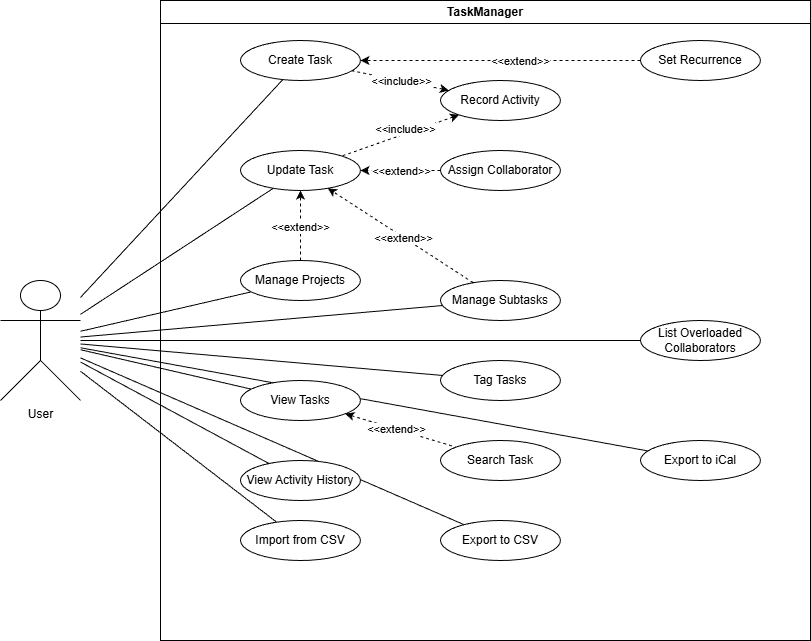

The diagram above was exported from draw.io. Its source (the exported page's mxGraphModel, read from the mxfile embedded in the PNG):
<mxGraphModel dx="1410" dy="833" grid="1" gridSize="10" guides="1" tooltips="1" connect="1" arrows="1" fold="1" page="1" pageScale="1" pageWidth="850" pageHeight="1100" math="0" shadow="0">
  <root>
    <mxCell id="0" />
    <mxCell id="1" parent="0" />
    <mxCell id="qjVhspCptxR2namFPrsT-14" edge="1" parent="1" source="qjVhspCptxR2namFPrsT-2" style="rounded=0;orthogonalLoop=1;jettySize=auto;html=1;endArrow=none;endFill=0;" target="bz4Ss1OpqPDOC663xBWA-10">
      <mxGeometry relative="1" as="geometry" />
    </mxCell>
    <mxCell id="P0hZmS6EoWJ9t5OSkyjq-2" edge="1" parent="1" source="bz4Ss1OpqPDOC663xBWA-10" style="rounded=0;orthogonalLoop=1;jettySize=auto;html=1;endArrow=none;endFill=0;" target="P0hZmS6EoWJ9t5OSkyjq-1">
      <mxGeometry relative="1" as="geometry" />
    </mxCell>
    <mxCell id="P0hZmS6EoWJ9t5OSkyjq-4" edge="1" parent="1" source="bz4Ss1OpqPDOC663xBWA-10" style="rounded=0;orthogonalLoop=1;jettySize=auto;html=1;endArrow=none;endFill=0;" target="P0hZmS6EoWJ9t5OSkyjq-3">
      <mxGeometry relative="1" as="geometry" />
    </mxCell>
    <mxCell id="bz4Ss1OpqPDOC663xBWA-10" parent="1" style="shape=umlActor;verticalLabelPosition=bottom;verticalAlign=top;html=1;outlineConnect=0;" value="User&lt;div&gt;&lt;br&gt;&lt;/div&gt;" vertex="1">
      <mxGeometry height="120" width="80" x="40" y="320" as="geometry" />
    </mxCell>
    <mxCell id="bz4Ss1OpqPDOC663xBWA-11" parent="1" style="ellipse;whiteSpace=wrap;html=1;" value="Manage Subtasks" vertex="1">
      <mxGeometry height="40" width="120" x="480" y="320" as="geometry" />
    </mxCell>
    <mxCell id="bz4Ss1OpqPDOC663xBWA-12" parent="1" style="ellipse;whiteSpace=wrap;html=1;" value="Tag Tasks" vertex="1">
      <mxGeometry height="40" width="120" x="480" y="400" as="geometry" />
    </mxCell>
    <mxCell id="bz4Ss1OpqPDOC663xBWA-15" edge="1" parent="1" source="bz4Ss1OpqPDOC663xBWA-10" style="endArrow=none;html=1;rounded=0;" target="bz4Ss1OpqPDOC663xBWA-1" value="">
      <mxGeometry height="50" relative="1" width="50" as="geometry">
        <mxPoint x="140" y="400" as="sourcePoint" />
        <mxPoint x="450" y="490" as="targetPoint" />
      </mxGeometry>
    </mxCell>
    <mxCell id="bz4Ss1OpqPDOC663xBWA-16" edge="1" parent="1" source="bz4Ss1OpqPDOC663xBWA-10" style="endArrow=none;html=1;rounded=0;" target="bz4Ss1OpqPDOC663xBWA-2" value="">
      <mxGeometry height="50" relative="1" width="50" as="geometry">
        <mxPoint x="140" y="400" as="sourcePoint" />
        <mxPoint x="740" y="380" as="targetPoint" />
      </mxGeometry>
    </mxCell>
    <mxCell id="bz4Ss1OpqPDOC663xBWA-17" edge="1" parent="1" source="bz4Ss1OpqPDOC663xBWA-10" style="endArrow=none;html=1;rounded=0;" target="bz4Ss1OpqPDOC663xBWA-3" value="">
      <mxGeometry height="50" relative="1" width="50" as="geometry">
        <mxPoint x="140" y="400" as="sourcePoint" />
        <mxPoint x="780" y="500" as="targetPoint" />
      </mxGeometry>
    </mxCell>
    <mxCell id="bz4Ss1OpqPDOC663xBWA-18" edge="1" parent="1" source="bz4Ss1OpqPDOC663xBWA-10" style="endArrow=none;html=1;rounded=0;" target="bz4Ss1OpqPDOC663xBWA-11" value="">
      <mxGeometry height="50" relative="1" width="50" as="geometry">
        <mxPoint x="690" y="519" as="sourcePoint" />
        <mxPoint x="920" y="470" as="targetPoint" />
      </mxGeometry>
    </mxCell>
    <mxCell id="bz4Ss1OpqPDOC663xBWA-19" edge="1" parent="1" source="bz4Ss1OpqPDOC663xBWA-10" style="endArrow=none;html=1;rounded=0;" target="bz4Ss1OpqPDOC663xBWA-12" value="">
      <mxGeometry height="50" relative="1" width="50" as="geometry">
        <mxPoint x="850" y="629" as="sourcePoint" />
        <mxPoint x="1080" y="580" as="targetPoint" />
      </mxGeometry>
    </mxCell>
    <mxCell id="bz4Ss1OpqPDOC663xBWA-20" edge="1" parent="1" source="bz4Ss1OpqPDOC663xBWA-10" style="endArrow=none;html=1;rounded=0;" target="bz4Ss1OpqPDOC663xBWA-13" value="">
      <mxGeometry height="50" relative="1" width="50" as="geometry">
        <mxPoint x="740" y="759" as="sourcePoint" />
        <mxPoint x="970" y="710" as="targetPoint" />
      </mxGeometry>
    </mxCell>
    <mxCell id="bz4Ss1OpqPDOC663xBWA-21" edge="1" parent="1" source="bz4Ss1OpqPDOC663xBWA-10" style="endArrow=none;html=1;rounded=0;" target="bz4Ss1OpqPDOC663xBWA-14" value="">
      <mxGeometry height="50" relative="1" width="50" as="geometry">
        <mxPoint x="730" y="729" as="sourcePoint" />
        <mxPoint x="960" y="680" as="targetPoint" />
      </mxGeometry>
    </mxCell>
    <mxCell id="bz4Ss1OpqPDOC663xBWA-28" edge="1" parent="1" source="bz4Ss1OpqPDOC663xBWA-11" style="endArrow=classic;dashed=1;html=1;rounded=0;endFill=1;" target="bz4Ss1OpqPDOC663xBWA-2" value="">
      <mxGeometry height="50" relative="1" width="50" as="geometry">
        <mxPoint x="360" y="280" as="sourcePoint" />
        <mxPoint x="410" y="230" as="targetPoint" />
      </mxGeometry>
    </mxCell>
    <mxCell id="bz4Ss1OpqPDOC663xBWA-30" connectable="0" parent="bz4Ss1OpqPDOC663xBWA-28" style="edgeLabel;html=1;align=center;verticalAlign=middle;resizable=0;points=[];" value="&amp;lt;&amp;lt;extend&amp;gt;&amp;gt;" vertex="1">
      <mxGeometry relative="1" x="-0.0366" y="1" as="geometry">
        <mxPoint as="offset" />
      </mxGeometry>
    </mxCell>
    <mxCell id="bz4Ss1OpqPDOC663xBWA-34" parent="1" style="swimlane;whiteSpace=wrap;html=1;" value="TaskManager" vertex="1">
      <mxGeometry height="640" width="650" x="200" y="40" as="geometry" />
    </mxCell>
    <mxCell id="bz4Ss1OpqPDOC663xBWA-1" parent="bz4Ss1OpqPDOC663xBWA-34" style="ellipse;whiteSpace=wrap;html=1;" value="Create Task" vertex="1">
      <mxGeometry height="40" width="120" x="80" y="40" as="geometry" />
    </mxCell>
    <mxCell id="bz4Ss1OpqPDOC663xBWA-22" parent="bz4Ss1OpqPDOC663xBWA-34" style="ellipse;whiteSpace=wrap;html=1;" value="Record Activity" vertex="1">
      <mxGeometry height="40" width="120" x="280" y="80" as="geometry" />
    </mxCell>
    <mxCell id="bz4Ss1OpqPDOC663xBWA-23" edge="1" parent="bz4Ss1OpqPDOC663xBWA-34" source="bz4Ss1OpqPDOC663xBWA-22" style="endArrow=none;dashed=1;html=1;rounded=0;startArrow=classic;startFill=1;" target="bz4Ss1OpqPDOC663xBWA-1" value="">
      <mxGeometry height="50" relative="1" width="50" as="geometry">
        <mxPoint x="160" y="340" as="sourcePoint" />
        <mxPoint x="210" y="290" as="targetPoint" />
      </mxGeometry>
    </mxCell>
    <mxCell id="bz4Ss1OpqPDOC663xBWA-24" connectable="0" parent="bz4Ss1OpqPDOC663xBWA-23" style="edgeLabel;html=1;align=center;verticalAlign=middle;resizable=0;points=[];" value="&amp;lt;&amp;lt;include&amp;gt;&amp;gt;" vertex="1">
      <mxGeometry relative="1" x="-0.2249" y="4" as="geometry">
        <mxPoint x="-10" y="-6" as="offset" />
      </mxGeometry>
    </mxCell>
    <mxCell id="bz4Ss1OpqPDOC663xBWA-3" parent="bz4Ss1OpqPDOC663xBWA-34" style="ellipse;whiteSpace=wrap;html=1;" value="Manage Projects" vertex="1">
      <mxGeometry height="40" width="120" x="80" y="260" as="geometry" />
    </mxCell>
    <mxCell id="qjVhspCptxR2namFPrsT-5" edge="1" parent="bz4Ss1OpqPDOC663xBWA-34" source="bz4Ss1OpqPDOC663xBWA-13" style="rounded=0;orthogonalLoop=1;jettySize=auto;html=1;endArrow=none;endFill=0;startArrow=classic;startFill=1;dashed=1;" target="qjVhspCptxR2namFPrsT-3">
      <mxGeometry relative="1" as="geometry" />
    </mxCell>
    <mxCell id="qjVhspCptxR2namFPrsT-6" connectable="0" parent="qjVhspCptxR2namFPrsT-5" style="edgeLabel;html=1;align=center;verticalAlign=middle;resizable=0;points=[];" value="&amp;lt;&amp;lt;extend&amp;gt;&amp;gt;" vertex="1">
      <mxGeometry relative="1" x="-0.0729" as="geometry">
        <mxPoint x="-1" as="offset" />
      </mxGeometry>
    </mxCell>
    <mxCell id="bz4Ss1OpqPDOC663xBWA-13" parent="bz4Ss1OpqPDOC663xBWA-34" style="ellipse;whiteSpace=wrap;html=1;" value="View Tasks" vertex="1">
      <mxGeometry height="40" width="120" x="80" y="380" as="geometry" />
    </mxCell>
    <mxCell id="bz4Ss1OpqPDOC663xBWA-14" parent="bz4Ss1OpqPDOC663xBWA-34" style="ellipse;whiteSpace=wrap;html=1;" value="View Activity History" vertex="1">
      <mxGeometry height="40" width="120" x="80" y="460" as="geometry" />
    </mxCell>
    <mxCell id="qjVhspCptxR2namFPrsT-1" parent="bz4Ss1OpqPDOC663xBWA-34" style="ellipse;whiteSpace=wrap;html=1;" value="Import from CSV" vertex="1">
      <mxGeometry height="40" width="120" x="80" y="520" as="geometry" />
    </mxCell>
    <mxCell id="qjVhspCptxR2namFPrsT-2" parent="bz4Ss1OpqPDOC663xBWA-34" style="ellipse;whiteSpace=wrap;html=1;" value="Export to CSV" vertex="1">
      <mxGeometry height="40" width="120" x="280" y="520" as="geometry" />
    </mxCell>
    <mxCell id="qjVhspCptxR2namFPrsT-3" parent="bz4Ss1OpqPDOC663xBWA-34" style="ellipse;whiteSpace=wrap;html=1;" value="Search Task" vertex="1">
      <mxGeometry height="40" width="120" x="280" y="440" as="geometry" />
    </mxCell>
    <mxCell id="qjVhspCptxR2namFPrsT-8" edge="1" parent="bz4Ss1OpqPDOC663xBWA-34" source="qjVhspCptxR2namFPrsT-7" style="edgeStyle=orthogonalEdgeStyle;rounded=0;orthogonalLoop=1;jettySize=auto;html=1;dashed=1;" target="bz4Ss1OpqPDOC663xBWA-1">
      <mxGeometry relative="1" as="geometry" />
    </mxCell>
    <mxCell id="qjVhspCptxR2namFPrsT-9" connectable="0" parent="qjVhspCptxR2namFPrsT-8" style="edgeLabel;html=1;align=center;verticalAlign=middle;resizable=0;points=[];" value="&amp;lt;&amp;lt;extend&amp;gt;&amp;gt;" vertex="1">
      <mxGeometry relative="1" x="-0.05" y="1" as="geometry">
        <mxPoint x="12" y="-1" as="offset" />
      </mxGeometry>
    </mxCell>
    <mxCell id="qjVhspCptxR2namFPrsT-7" parent="bz4Ss1OpqPDOC663xBWA-34" style="ellipse;whiteSpace=wrap;html=1;" value="Set Recurrence" vertex="1">
      <mxGeometry height="40" width="120" x="480" y="40" as="geometry" />
    </mxCell>
    <mxCell id="qjVhspCptxR2namFPrsT-11" parent="bz4Ss1OpqPDOC663xBWA-34" style="ellipse;whiteSpace=wrap;html=1;" value="Assign Collaborator" vertex="1">
      <mxGeometry height="40" width="120" x="280" y="150" as="geometry" />
    </mxCell>
    <mxCell id="P0hZmS6EoWJ9t5OSkyjq-1" parent="bz4Ss1OpqPDOC663xBWA-34" style="ellipse;whiteSpace=wrap;html=1;" value="Export to iCal" vertex="1">
      <mxGeometry height="40" width="120" x="480" y="440" as="geometry" />
    </mxCell>
    <mxCell id="P0hZmS6EoWJ9t5OSkyjq-3" parent="bz4Ss1OpqPDOC663xBWA-34" style="ellipse;whiteSpace=wrap;html=1;" value="List Overloaded Collaborators" vertex="1">
      <mxGeometry height="40" width="120" x="480" y="320" as="geometry" />
    </mxCell>
    <mxCell id="bz4Ss1OpqPDOC663xBWA-2" parent="bz4Ss1OpqPDOC663xBWA-34" style="ellipse;whiteSpace=wrap;html=1;" value="Update Task" vertex="1">
      <mxGeometry height="40" width="120" x="80" y="150" as="geometry" />
    </mxCell>
    <mxCell id="bz4Ss1OpqPDOC663xBWA-25" edge="1" parent="bz4Ss1OpqPDOC663xBWA-34" source="bz4Ss1OpqPDOC663xBWA-22" style="endArrow=none;dashed=1;html=1;rounded=0;startArrow=classic;startFill=1;" target="bz4Ss1OpqPDOC663xBWA-2" value="">
      <mxGeometry height="50" relative="1" width="50" as="geometry">
        <mxPoint x="840" y="284" as="sourcePoint" />
        <mxPoint x="670" y="260" as="targetPoint" />
      </mxGeometry>
    </mxCell>
    <mxCell id="bz4Ss1OpqPDOC663xBWA-26" connectable="0" parent="bz4Ss1OpqPDOC663xBWA-25" style="edgeLabel;html=1;align=center;verticalAlign=middle;resizable=0;points=[];" value="&amp;lt;&amp;lt;include&amp;gt;&amp;gt;" vertex="1">
      <mxGeometry relative="1" x="-0.2249" y="4" as="geometry">
        <mxPoint x="-10" y="-6" as="offset" />
      </mxGeometry>
    </mxCell>
    <mxCell id="bz4Ss1OpqPDOC663xBWA-31" edge="1" parent="bz4Ss1OpqPDOC663xBWA-34" source="bz4Ss1OpqPDOC663xBWA-3" style="endArrow=classic;dashed=1;html=1;rounded=0;endFill=1;" target="bz4Ss1OpqPDOC663xBWA-2" value="">
      <mxGeometry height="50" relative="1" width="50" as="geometry">
        <mxPoint x="702" y="392" as="sourcePoint" />
        <mxPoint x="620" y="310" as="targetPoint" />
      </mxGeometry>
    </mxCell>
    <mxCell id="bz4Ss1OpqPDOC663xBWA-32" connectable="0" parent="bz4Ss1OpqPDOC663xBWA-31" style="edgeLabel;html=1;align=center;verticalAlign=middle;resizable=0;points=[];" value="&amp;lt;&amp;lt;extend&amp;gt;&amp;gt;" vertex="1">
      <mxGeometry relative="1" x="-0.0366" y="1" as="geometry">
        <mxPoint as="offset" />
      </mxGeometry>
    </mxCell>
    <mxCell id="qjVhspCptxR2namFPrsT-12" edge="1" parent="bz4Ss1OpqPDOC663xBWA-34" source="qjVhspCptxR2namFPrsT-11" style="rounded=0;orthogonalLoop=1;jettySize=auto;html=1;dashed=1;" target="bz4Ss1OpqPDOC663xBWA-2">
      <mxGeometry relative="1" as="geometry" />
    </mxCell>
    <mxCell id="qjVhspCptxR2namFPrsT-13" connectable="0" parent="qjVhspCptxR2namFPrsT-12" style="edgeLabel;html=1;align=center;verticalAlign=middle;resizable=0;points=[];" value="&amp;lt;&amp;lt;extend&amp;gt;&amp;gt;" vertex="1">
      <mxGeometry relative="1" x="0.01" as="geometry">
        <mxPoint as="offset" />
      </mxGeometry>
    </mxCell>
    <mxCell id="qjVhspCptxR2namFPrsT-15" edge="1" parent="1" source="qjVhspCptxR2namFPrsT-1" style="rounded=0;orthogonalLoop=1;jettySize=auto;html=1;endArrow=none;endFill=0;" target="bz4Ss1OpqPDOC663xBWA-10">
      <mxGeometry relative="1" as="geometry" />
    </mxCell>
  </root>
</mxGraphModel>